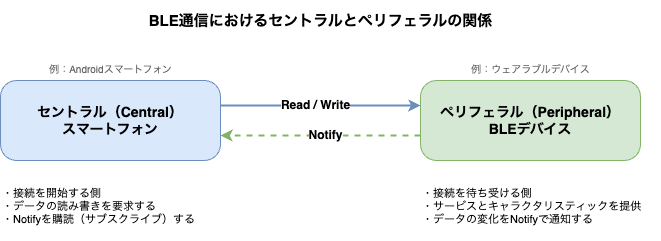

The diagram above was exported from draw.io. Its source (the exported page's mxGraphModel, read from the mxfile embedded in the PNG):
<mxGraphModel dx="556" dy="405" grid="1" gridSize="10" guides="1" tooltips="1" connect="1" arrows="1" fold="1" page="1" pageScale="1" pageWidth="827" pageHeight="1169" math="0" shadow="0">
  <root>
    <mxCell id="0" />
    <mxCell id="1" parent="0" />
    <mxCell id="2" value="セントラル（Central）&#10;スマートフォン" style="rounded=1;whiteSpace=wrap;html=1;fontSize=14;fontStyle=1;fillColor=#dae8fc;strokeColor=#6c8ebf;arcSize=20;verticalAlign=middle;spacingTop=5;spacingBottom=5;" parent="1" vertex="1">
      <mxGeometry x="80" y="120" width="220" height="80" as="geometry" />
    </mxCell>
    <mxCell id="3" value="・接続を開始する側&#10;・データの読み書きを要求する&#10;・Notifyを購読（サブスクライブ）する" style="text;html=1;fontSize=11;align=left;verticalAlign=top;fillColor=none;strokeColor=none;whiteSpace=wrap;" parent="1" vertex="1">
      <mxGeometry x="80" y="220" width="220" height="60" as="geometry" />
    </mxCell>
    <mxCell id="4" value="ペリフェラル（Peripheral）&#10;BLEデバイス" style="rounded=1;whiteSpace=wrap;html=1;fontSize=14;fontStyle=1;fillColor=#d5e8d4;strokeColor=#82b366;arcSize=20;verticalAlign=middle;spacingTop=5;spacingBottom=5;" parent="1" vertex="1">
      <mxGeometry x="500" y="120" width="220" height="80" as="geometry" />
    </mxCell>
    <mxCell id="5" value="・接続を待ち受ける側&#10;・サービスとキャラクタリスティックを提供&#10;・データの変化をNotifyで通知する" style="text;html=1;fontSize=11;align=left;verticalAlign=top;fillColor=none;strokeColor=none;whiteSpace=wrap;" parent="1" vertex="1">
      <mxGeometry x="500" y="220" width="240" height="60" as="geometry" />
    </mxCell>
    <mxCell id="6" value="Read / Write" style="endArrow=classic;html=1;fontSize=12;fontStyle=1;strokeWidth=2;strokeColor=#6c8ebf;" parent="1" edge="1">
      <mxGeometry x="-0.05" relative="1" as="geometry">
        <mxPoint x="300" y="145" as="sourcePoint" />
        <mxPoint x="500" y="145" as="targetPoint" />
      </mxGeometry>
    </mxCell>
    <mxCell id="7" value="Notify" style="endArrow=classic;html=1;fontSize=12;fontStyle=1;strokeWidth=2;strokeColor=#82b366;dashed=1;" parent="1" edge="1">
      <mxGeometry x="-0.05" relative="1" as="geometry">
        <mxPoint x="500" y="175" as="sourcePoint" />
        <mxPoint x="300" y="175" as="targetPoint" />
      </mxGeometry>
    </mxCell>
    <mxCell id="8" value="BLE通信におけるセントラルとペリフェラルの関係" style="text;html=1;fontSize=15;fontStyle=1;align=center;verticalAlign=middle;fillColor=none;strokeColor=none;" parent="1" vertex="1">
      <mxGeometry x="160" y="40" width="480" height="40" as="geometry" />
    </mxCell>
    <mxCell id="9" value="例：Androidスマートフォン" style="text;html=1;fontSize=10;align=center;verticalAlign=middle;fillColor=none;strokeColor=none;fontColor=#666666;" parent="1" vertex="1">
      <mxGeometry x="80" y="95" width="220" height="25" as="geometry" />
    </mxCell>
    <mxCell id="10" value="例：ウェアラブルデバイス" style="text;html=1;fontSize=10;align=center;verticalAlign=middle;fillColor=none;strokeColor=none;fontColor=#666666;" parent="1" vertex="1">
      <mxGeometry x="500" y="95" width="220" height="25" as="geometry" />
    </mxCell>
  </root>
</mxGraphModel>